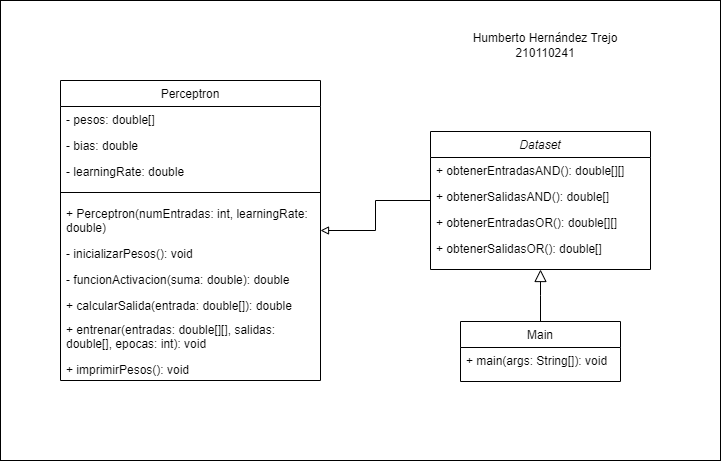

The diagram above was exported from draw.io. Its source (the exported page's mxGraphModel, read from the mxfile embedded in the PNG):
<mxGraphModel dx="1050" dy="621" grid="1" gridSize="10" guides="1" tooltips="1" connect="1" arrows="1" fold="1" page="1" pageScale="1" pageWidth="827" pageHeight="1169" math="0" shadow="0">
  <root>
    <mxCell id="WIyWlLk6GJQsqaUBKTNV-0" />
    <mxCell id="WIyWlLk6GJQsqaUBKTNV-1" parent="WIyWlLk6GJQsqaUBKTNV-0" />
    <mxCell id="C8oXlTMbCGXcnLWbTIBF-0" value="" style="rounded=0;whiteSpace=wrap;html=1;" parent="WIyWlLk6GJQsqaUBKTNV-1" vertex="1">
      <mxGeometry x="80" y="50" width="720" height="460" as="geometry" />
    </mxCell>
    <mxCell id="WIYk3mqYf1oYbX525vvo-8" value="" style="edgeStyle=orthogonalEdgeStyle;rounded=0;orthogonalLoop=1;jettySize=auto;html=1;entryX=1;entryY=0.5;entryDx=0;entryDy=0;endArrow=block;endFill=0;" parent="WIyWlLk6GJQsqaUBKTNV-1" source="zkfFHV4jXpPFQw0GAbJ--0" target="zkfFHV4jXpPFQw0GAbJ--6" edge="1">
      <mxGeometry relative="1" as="geometry">
        <mxPoint x="360" y="250" as="targetPoint" />
      </mxGeometry>
    </mxCell>
    <mxCell id="zkfFHV4jXpPFQw0GAbJ--0" value="Dataset" style="swimlane;fontStyle=2;align=center;verticalAlign=top;childLayout=stackLayout;horizontal=1;startSize=26;horizontalStack=0;resizeParent=1;resizeLast=0;collapsible=1;marginBottom=0;rounded=0;shadow=0;strokeWidth=1;" parent="WIyWlLk6GJQsqaUBKTNV-1" vertex="1">
      <mxGeometry x="510" y="181" width="220" height="138" as="geometry">
        <mxRectangle x="230" y="140" width="160" height="26" as="alternateBounds" />
      </mxGeometry>
    </mxCell>
    <mxCell id="zkfFHV4jXpPFQw0GAbJ--1" value="+ obtenerEntradasAND(): double[][]" style="text;align=left;verticalAlign=top;spacingLeft=4;spacingRight=4;overflow=hidden;rotatable=0;points=[[0,0.5],[1,0.5]];portConstraint=eastwest;" parent="zkfFHV4jXpPFQw0GAbJ--0" vertex="1">
      <mxGeometry y="26" width="220" height="26" as="geometry" />
    </mxCell>
    <mxCell id="zkfFHV4jXpPFQw0GAbJ--2" value="+ obtenerSalidasAND(): double[]" style="text;align=left;verticalAlign=top;spacingLeft=4;spacingRight=4;overflow=hidden;rotatable=0;points=[[0,0.5],[1,0.5]];portConstraint=eastwest;rounded=0;shadow=0;html=0;" parent="zkfFHV4jXpPFQw0GAbJ--0" vertex="1">
      <mxGeometry y="52" width="220" height="26" as="geometry" />
    </mxCell>
    <mxCell id="zkfFHV4jXpPFQw0GAbJ--3" value="+ obtenerEntradasOR(): double[][]" style="text;align=left;verticalAlign=top;spacingLeft=4;spacingRight=4;overflow=hidden;rotatable=0;points=[[0,0.5],[1,0.5]];portConstraint=eastwest;rounded=0;shadow=0;html=0;" parent="zkfFHV4jXpPFQw0GAbJ--0" vertex="1">
      <mxGeometry y="78" width="220" height="26" as="geometry" />
    </mxCell>
    <mxCell id="WIYk3mqYf1oYbX525vvo-3" value="+ obtenerSalidasOR(): double[] " style="text;align=left;verticalAlign=top;spacingLeft=4;spacingRight=4;overflow=hidden;rotatable=0;points=[[0,0.5],[1,0.5]];portConstraint=eastwest;rounded=0;shadow=0;html=0;" parent="zkfFHV4jXpPFQw0GAbJ--0" vertex="1">
      <mxGeometry y="104" width="220" height="26" as="geometry" />
    </mxCell>
    <mxCell id="zkfFHV4jXpPFQw0GAbJ--6" value="Perceptron" style="swimlane;fontStyle=0;align=center;verticalAlign=top;childLayout=stackLayout;horizontal=1;startSize=26;horizontalStack=0;resizeParent=1;resizeLast=0;collapsible=1;marginBottom=0;rounded=0;shadow=0;strokeWidth=1;" parent="WIyWlLk6GJQsqaUBKTNV-1" vertex="1">
      <mxGeometry x="140" y="130" width="260" height="300" as="geometry">
        <mxRectangle x="130" y="380" width="160" height="26" as="alternateBounds" />
      </mxGeometry>
    </mxCell>
    <mxCell id="zkfFHV4jXpPFQw0GAbJ--7" value="- pesos: double[]" style="text;align=left;verticalAlign=top;spacingLeft=4;spacingRight=4;overflow=hidden;rotatable=0;points=[[0,0.5],[1,0.5]];portConstraint=eastwest;" parent="zkfFHV4jXpPFQw0GAbJ--6" vertex="1">
      <mxGeometry y="26" width="260" height="26" as="geometry" />
    </mxCell>
    <mxCell id="zkfFHV4jXpPFQw0GAbJ--8" value="- bias: double" style="text;align=left;verticalAlign=top;spacingLeft=4;spacingRight=4;overflow=hidden;rotatable=0;points=[[0,0.5],[1,0.5]];portConstraint=eastwest;rounded=0;shadow=0;html=0;" parent="zkfFHV4jXpPFQw0GAbJ--6" vertex="1">
      <mxGeometry y="52" width="260" height="26" as="geometry" />
    </mxCell>
    <mxCell id="WIYk3mqYf1oYbX525vvo-0" value="- learningRate: double" style="text;align=left;verticalAlign=top;spacingLeft=4;spacingRight=4;overflow=hidden;rotatable=0;points=[[0,0.5],[1,0.5]];portConstraint=eastwest;rounded=0;shadow=0;html=0;" parent="zkfFHV4jXpPFQw0GAbJ--6" vertex="1">
      <mxGeometry y="78" width="260" height="26" as="geometry" />
    </mxCell>
    <mxCell id="zkfFHV4jXpPFQw0GAbJ--9" value="" style="line;html=1;strokeWidth=1;align=left;verticalAlign=middle;spacingTop=-1;spacingLeft=3;spacingRight=3;rotatable=0;labelPosition=right;points=[];portConstraint=eastwest;" parent="zkfFHV4jXpPFQw0GAbJ--6" vertex="1">
      <mxGeometry y="104" width="260" height="16" as="geometry" />
    </mxCell>
    <mxCell id="mVJPsztuYZlKftTEdjWp-0" value="+ Perceptron(numEntradas: int, learningRate: &#10;double)" style="text;align=left;verticalAlign=top;spacingLeft=4;spacingRight=4;overflow=hidden;rotatable=0;points=[[0,0.5],[1,0.5]];portConstraint=eastwest;fontStyle=0" vertex="1" parent="zkfFHV4jXpPFQw0GAbJ--6">
      <mxGeometry y="120" width="260" height="40" as="geometry" />
    </mxCell>
    <mxCell id="zkfFHV4jXpPFQw0GAbJ--10" value="- inicializarPesos(): void" style="text;align=left;verticalAlign=top;spacingLeft=4;spacingRight=4;overflow=hidden;rotatable=0;points=[[0,0.5],[1,0.5]];portConstraint=eastwest;fontStyle=0" parent="zkfFHV4jXpPFQw0GAbJ--6" vertex="1">
      <mxGeometry y="160" width="260" height="26" as="geometry" />
    </mxCell>
    <mxCell id="mVJPsztuYZlKftTEdjWp-1" value="- funcionActivacion(suma: double): double" style="text;align=left;verticalAlign=top;spacingLeft=4;spacingRight=4;overflow=hidden;rotatable=0;points=[[0,0.5],[1,0.5]];portConstraint=eastwest;fontStyle=0" vertex="1" parent="zkfFHV4jXpPFQw0GAbJ--6">
      <mxGeometry y="186" width="260" height="26" as="geometry" />
    </mxCell>
    <mxCell id="zkfFHV4jXpPFQw0GAbJ--11" value="+ calcularSalida(entrada: double[]): double" style="text;align=left;verticalAlign=top;spacingLeft=4;spacingRight=4;overflow=hidden;rotatable=0;points=[[0,0.5],[1,0.5]];portConstraint=eastwest;" parent="zkfFHV4jXpPFQw0GAbJ--6" vertex="1">
      <mxGeometry y="212" width="260" height="24" as="geometry" />
    </mxCell>
    <mxCell id="WIYk3mqYf1oYbX525vvo-1" value="+ entrenar(entradas: double[][], salidas: &#10;double[], epocas: int): void" style="text;align=left;verticalAlign=top;spacingLeft=4;spacingRight=4;overflow=hidden;rotatable=0;points=[[0,0.5],[1,0.5]];portConstraint=eastwest;" parent="zkfFHV4jXpPFQw0GAbJ--6" vertex="1">
      <mxGeometry y="236" width="260" height="40" as="geometry" />
    </mxCell>
    <mxCell id="WIYk3mqYf1oYbX525vvo-2" value="+ imprimirPesos(): void" style="text;align=left;verticalAlign=top;spacingLeft=4;spacingRight=4;overflow=hidden;rotatable=0;points=[[0,0.5],[1,0.5]];portConstraint=eastwest;" parent="zkfFHV4jXpPFQw0GAbJ--6" vertex="1">
      <mxGeometry y="276" width="260" height="24" as="geometry" />
    </mxCell>
    <mxCell id="zkfFHV4jXpPFQw0GAbJ--13" value="Main" style="swimlane;fontStyle=0;align=center;verticalAlign=top;childLayout=stackLayout;horizontal=1;startSize=26;horizontalStack=0;resizeParent=1;resizeLast=0;collapsible=1;marginBottom=0;rounded=0;shadow=0;strokeWidth=1;" parent="WIyWlLk6GJQsqaUBKTNV-1" vertex="1">
      <mxGeometry x="540" y="371" width="160" height="60" as="geometry">
        <mxRectangle x="340" y="380" width="170" height="26" as="alternateBounds" />
      </mxGeometry>
    </mxCell>
    <mxCell id="zkfFHV4jXpPFQw0GAbJ--14" value="+ main(args: String[]): void" style="text;align=left;verticalAlign=top;spacingLeft=4;spacingRight=4;overflow=hidden;rotatable=0;points=[[0,0.5],[1,0.5]];portConstraint=eastwest;" parent="zkfFHV4jXpPFQw0GAbJ--13" vertex="1">
      <mxGeometry y="26" width="160" height="26" as="geometry" />
    </mxCell>
    <mxCell id="zkfFHV4jXpPFQw0GAbJ--16" value="" style="endArrow=block;endSize=10;endFill=0;shadow=0;strokeWidth=1;rounded=0;curved=0;edgeStyle=elbowEdgeStyle;elbow=vertical;" parent="WIyWlLk6GJQsqaUBKTNV-1" source="zkfFHV4jXpPFQw0GAbJ--13" target="zkfFHV4jXpPFQw0GAbJ--0" edge="1">
      <mxGeometry width="160" relative="1" as="geometry">
        <mxPoint x="180" y="434" as="sourcePoint" />
        <mxPoint x="280" y="332" as="targetPoint" />
      </mxGeometry>
    </mxCell>
    <mxCell id="C8oXlTMbCGXcnLWbTIBF-1" value="Humberto Hernández Trejo&lt;div&gt;210110241&lt;/div&gt;" style="text;html=1;align=center;verticalAlign=middle;whiteSpace=wrap;rounded=0;" parent="WIyWlLk6GJQsqaUBKTNV-1" vertex="1">
      <mxGeometry x="540" y="80" width="170" height="30" as="geometry" />
    </mxCell>
  </root>
</mxGraphModel>